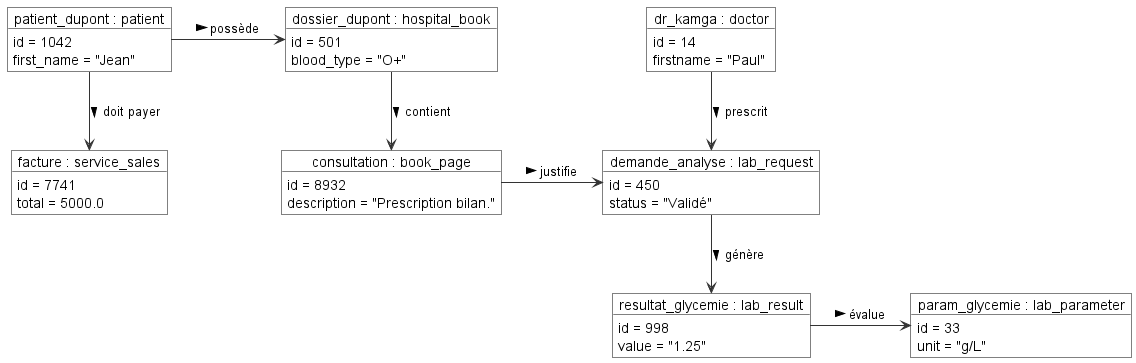

The diagram above was rendered by PlantUML. Its source (embedded in the PNG):
@startuml
skinparam nodesep 50
skinparam ranksep 60

skinparam object {
    BackgroundColor White
    BorderColor Black
    ArrowColor #333333
}

object "patient_dupont : patient" as pat {
  id = 1042
  first_name = "Jean"
}

object "dossier_dupont : hospital_book" as book {
  id = 501
  blood_type = "O+"
}

object "consultation : book_page" as page {
  id = 8932
  description = "Prescription bilan."
}

object "dr_kamga : doctor" as doc {
  id = 14
  firstname = "Paul"
}

object "demande_analyse : lab_request" as req {
  id = 450
  status = "Validé"
}

object "resultat_glycemie : lab_result" as res {
  id = 998
  value = "1.25"
}

object "param_glycemie : lab_parameter" as param {
  id = 33
  unit = "g/L"
}

object "facture : service_sales" as bill {
  id = 7741
  total = 5000.0
}

' DISPOSITION EN GRILLE
pat -right-> book : " possède >"
book -down-> page : " contient >"
page -right-> req : " justifie >"

doc -down-> req : " prescrit >"
pat -down-> bill : " doit payer >"

req -down-> res : " génère >"
res -right-> param : " évalue >"

@enduml